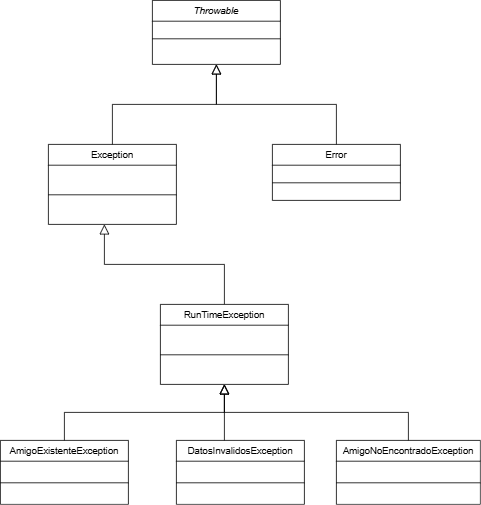

The diagram above was exported from draw.io. Its source (the exported page's mxGraphModel, read from the mxfile embedded in the PNG):
<mxGraphModel dx="1050" dy="653" grid="1" gridSize="10" guides="1" tooltips="1" connect="1" arrows="1" fold="1" page="1" pageScale="1" pageWidth="827" pageHeight="1169" math="0" shadow="0">
  <root>
    <mxCell id="WIyWlLk6GJQsqaUBKTNV-0" />
    <mxCell id="WIyWlLk6GJQsqaUBKTNV-1" parent="WIyWlLk6GJQsqaUBKTNV-0" />
    <mxCell id="zkfFHV4jXpPFQw0GAbJ--0" value="Throwable" style="swimlane;fontStyle=2;align=center;verticalAlign=top;childLayout=stackLayout;horizontal=1;startSize=26;horizontalStack=0;resizeParent=1;resizeLast=0;collapsible=1;marginBottom=0;rounded=0;shadow=0;strokeWidth=1;" parent="WIyWlLk6GJQsqaUBKTNV-1" vertex="1">
      <mxGeometry x="360" y="110" width="160" height="80" as="geometry">
        <mxRectangle x="230" y="140" width="160" height="26" as="alternateBounds" />
      </mxGeometry>
    </mxCell>
    <mxCell id="zkfFHV4jXpPFQw0GAbJ--4" value="" style="line;html=1;strokeWidth=1;align=left;verticalAlign=middle;spacingTop=-1;spacingLeft=3;spacingRight=3;rotatable=0;labelPosition=right;points=[];portConstraint=eastwest;" parent="zkfFHV4jXpPFQw0GAbJ--0" vertex="1">
      <mxGeometry y="26" width="160" height="44" as="geometry" />
    </mxCell>
    <mxCell id="zkfFHV4jXpPFQw0GAbJ--6" value="Exception" style="swimlane;fontStyle=0;align=center;verticalAlign=top;childLayout=stackLayout;horizontal=1;startSize=26;horizontalStack=0;resizeParent=1;resizeLast=0;collapsible=1;marginBottom=0;rounded=0;shadow=0;strokeWidth=1;" parent="WIyWlLk6GJQsqaUBKTNV-1" vertex="1">
      <mxGeometry x="230" y="290" width="160" height="100" as="geometry">
        <mxRectangle x="130" y="380" width="160" height="26" as="alternateBounds" />
      </mxGeometry>
    </mxCell>
    <mxCell id="zkfFHV4jXpPFQw0GAbJ--9" value="" style="line;html=1;strokeWidth=1;align=left;verticalAlign=middle;spacingTop=-1;spacingLeft=3;spacingRight=3;rotatable=0;labelPosition=right;points=[];portConstraint=eastwest;" parent="zkfFHV4jXpPFQw0GAbJ--6" vertex="1">
      <mxGeometry y="26" width="160" height="74" as="geometry" />
    </mxCell>
    <mxCell id="zkfFHV4jXpPFQw0GAbJ--12" value="" style="endArrow=block;endSize=10;endFill=0;shadow=0;strokeWidth=1;rounded=0;curved=0;edgeStyle=elbowEdgeStyle;elbow=vertical;" parent="WIyWlLk6GJQsqaUBKTNV-1" source="zkfFHV4jXpPFQw0GAbJ--6" target="zkfFHV4jXpPFQw0GAbJ--0" edge="1">
      <mxGeometry width="160" relative="1" as="geometry">
        <mxPoint x="200" y="203" as="sourcePoint" />
        <mxPoint x="200" y="203" as="targetPoint" />
      </mxGeometry>
    </mxCell>
    <mxCell id="zkfFHV4jXpPFQw0GAbJ--13" value="Error" style="swimlane;fontStyle=0;align=center;verticalAlign=top;childLayout=stackLayout;horizontal=1;startSize=26;horizontalStack=0;resizeParent=1;resizeLast=0;collapsible=1;marginBottom=0;rounded=0;shadow=0;strokeWidth=1;" parent="WIyWlLk6GJQsqaUBKTNV-1" vertex="1">
      <mxGeometry x="510" y="290" width="160" height="70" as="geometry">
        <mxRectangle x="340" y="380" width="170" height="26" as="alternateBounds" />
      </mxGeometry>
    </mxCell>
    <mxCell id="zkfFHV4jXpPFQw0GAbJ--15" value="" style="line;html=1;strokeWidth=1;align=left;verticalAlign=middle;spacingTop=-1;spacingLeft=3;spacingRight=3;rotatable=0;labelPosition=right;points=[];portConstraint=eastwest;" parent="zkfFHV4jXpPFQw0GAbJ--13" vertex="1">
      <mxGeometry y="26" width="160" height="44" as="geometry" />
    </mxCell>
    <mxCell id="zkfFHV4jXpPFQw0GAbJ--16" value="" style="endArrow=block;endSize=10;endFill=0;shadow=0;strokeWidth=1;rounded=0;curved=0;edgeStyle=elbowEdgeStyle;elbow=vertical;" parent="WIyWlLk6GJQsqaUBKTNV-1" source="zkfFHV4jXpPFQw0GAbJ--13" target="zkfFHV4jXpPFQw0GAbJ--0" edge="1">
      <mxGeometry width="160" relative="1" as="geometry">
        <mxPoint x="210" y="373" as="sourcePoint" />
        <mxPoint x="310" y="271" as="targetPoint" />
      </mxGeometry>
    </mxCell>
    <mxCell id="G_TJ-0gbJGdwi120asdk-0" value="" style="endArrow=block;endSize=10;endFill=0;shadow=0;strokeWidth=1;rounded=0;curved=0;edgeStyle=elbowEdgeStyle;elbow=vertical;" parent="WIyWlLk6GJQsqaUBKTNV-1" edge="1">
      <mxGeometry width="160" relative="1" as="geometry">
        <mxPoint x="450" y="490" as="sourcePoint" />
        <mxPoint x="300" y="390" as="targetPoint" />
      </mxGeometry>
    </mxCell>
    <mxCell id="G_TJ-0gbJGdwi120asdk-1" value="RunTimeException" style="swimlane;fontStyle=0;align=center;verticalAlign=top;childLayout=stackLayout;horizontal=1;startSize=26;horizontalStack=0;resizeParent=1;resizeLast=0;collapsible=1;marginBottom=0;rounded=0;shadow=0;strokeWidth=1;" parent="WIyWlLk6GJQsqaUBKTNV-1" vertex="1">
      <mxGeometry x="370" y="490" width="160" height="100" as="geometry">
        <mxRectangle x="130" y="380" width="160" height="26" as="alternateBounds" />
      </mxGeometry>
    </mxCell>
    <mxCell id="G_TJ-0gbJGdwi120asdk-2" value="" style="line;html=1;strokeWidth=1;align=left;verticalAlign=middle;spacingTop=-1;spacingLeft=3;spacingRight=3;rotatable=0;labelPosition=right;points=[];portConstraint=eastwest;" parent="G_TJ-0gbJGdwi120asdk-1" vertex="1">
      <mxGeometry y="26" width="160" height="74" as="geometry" />
    </mxCell>
    <mxCell id="G_TJ-0gbJGdwi120asdk-5" value="DatosInvalidosException" style="swimlane;fontStyle=0;align=center;verticalAlign=top;childLayout=stackLayout;horizontal=1;startSize=26;horizontalStack=0;resizeParent=1;resizeLast=0;collapsible=1;marginBottom=0;rounded=0;shadow=0;strokeWidth=1;" parent="WIyWlLk6GJQsqaUBKTNV-1" vertex="1">
      <mxGeometry x="390" y="660" width="160" height="80" as="geometry">
        <mxRectangle x="130" y="380" width="160" height="26" as="alternateBounds" />
      </mxGeometry>
    </mxCell>
    <mxCell id="G_TJ-0gbJGdwi120asdk-6" value="" style="line;html=1;strokeWidth=1;align=left;verticalAlign=middle;spacingTop=-1;spacingLeft=3;spacingRight=3;rotatable=0;labelPosition=right;points=[];portConstraint=eastwest;" parent="G_TJ-0gbJGdwi120asdk-5" vertex="1">
      <mxGeometry y="26" width="160" height="54" as="geometry" />
    </mxCell>
    <mxCell id="G_TJ-0gbJGdwi120asdk-7" value="AmigoExistenteException" style="swimlane;fontStyle=0;align=center;verticalAlign=top;childLayout=stackLayout;horizontal=1;startSize=26;horizontalStack=0;resizeParent=1;resizeLast=0;collapsible=1;marginBottom=0;rounded=0;shadow=0;strokeWidth=1;" parent="WIyWlLk6GJQsqaUBKTNV-1" vertex="1">
      <mxGeometry x="170" y="660" width="160" height="80" as="geometry">
        <mxRectangle x="130" y="380" width="160" height="26" as="alternateBounds" />
      </mxGeometry>
    </mxCell>
    <mxCell id="G_TJ-0gbJGdwi120asdk-8" value="" style="line;html=1;strokeWidth=1;align=left;verticalAlign=middle;spacingTop=-1;spacingLeft=3;spacingRight=3;rotatable=0;labelPosition=right;points=[];portConstraint=eastwest;" parent="G_TJ-0gbJGdwi120asdk-7" vertex="1">
      <mxGeometry y="26" width="160" height="54" as="geometry" />
    </mxCell>
    <mxCell id="G_TJ-0gbJGdwi120asdk-12" value="" style="endArrow=block;endSize=10;endFill=0;shadow=0;strokeWidth=1;rounded=0;curved=0;edgeStyle=elbowEdgeStyle;elbow=vertical;exitX=0.375;exitY=0;exitDx=0;exitDy=0;exitPerimeter=0;" parent="WIyWlLk6GJQsqaUBKTNV-1" source="G_TJ-0gbJGdwi120asdk-5" edge="1">
      <mxGeometry width="160" relative="1" as="geometry">
        <mxPoint x="600" y="660" as="sourcePoint" />
        <mxPoint x="450" y="590" as="targetPoint" />
      </mxGeometry>
    </mxCell>
    <mxCell id="G_TJ-0gbJGdwi120asdk-13" value="" style="endArrow=block;endSize=10;endFill=0;shadow=0;strokeWidth=1;rounded=0;curved=0;edgeStyle=elbowEdgeStyle;elbow=vertical;" parent="WIyWlLk6GJQsqaUBKTNV-1" source="G_TJ-0gbJGdwi120asdk-7" edge="1">
      <mxGeometry width="160" relative="1" as="geometry">
        <mxPoint x="320" y="690" as="sourcePoint" />
        <mxPoint x="450" y="590" as="targetPoint" />
      </mxGeometry>
    </mxCell>
    <mxCell id="G_TJ-0gbJGdwi120asdk-14" value="AmigoNoEncontradoException" style="swimlane;fontStyle=0;align=center;verticalAlign=top;childLayout=stackLayout;horizontal=1;startSize=26;horizontalStack=0;resizeParent=1;resizeLast=0;collapsible=1;marginBottom=0;rounded=0;shadow=0;strokeWidth=1;" parent="WIyWlLk6GJQsqaUBKTNV-1" vertex="1">
      <mxGeometry x="590" y="660" width="180" height="80" as="geometry">
        <mxRectangle x="130" y="380" width="160" height="26" as="alternateBounds" />
      </mxGeometry>
    </mxCell>
    <mxCell id="G_TJ-0gbJGdwi120asdk-15" value="" style="line;html=1;strokeWidth=1;align=left;verticalAlign=middle;spacingTop=-1;spacingLeft=3;spacingRight=3;rotatable=0;labelPosition=right;points=[];portConstraint=eastwest;" parent="G_TJ-0gbJGdwi120asdk-14" vertex="1">
      <mxGeometry y="26" width="180" height="54" as="geometry" />
    </mxCell>
    <mxCell id="G_TJ-0gbJGdwi120asdk-16" value="" style="endArrow=block;endSize=10;endFill=0;shadow=0;strokeWidth=1;rounded=0;curved=0;edgeStyle=elbowEdgeStyle;elbow=vertical;exitX=0.5;exitY=0;exitDx=0;exitDy=0;" parent="WIyWlLk6GJQsqaUBKTNV-1" source="G_TJ-0gbJGdwi120asdk-14" edge="1">
      <mxGeometry width="160" relative="1" as="geometry">
        <mxPoint x="500" y="660" as="sourcePoint" />
        <mxPoint x="450" y="590" as="targetPoint" />
      </mxGeometry>
    </mxCell>
  </root>
</mxGraphModel>